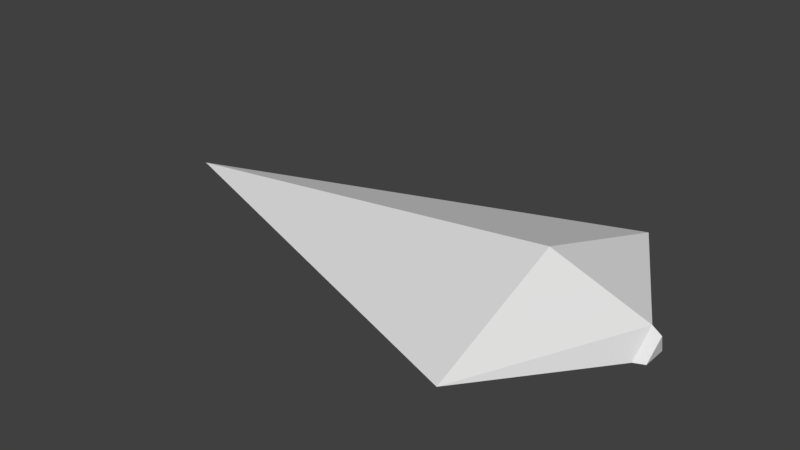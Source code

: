 # Source: LightCruiser.blend  (saved by Blender 2.79.0; exported with 4.5.12 LTS)
import bpy
from mathutils import Matrix  # noqa: F401  (used for matrix-valued properties, if any)

bpy.ops.wm.read_factory_settings(use_empty=True)
scene = bpy.context.scene
scene.name = 'Scene'

# ---- collections
col_collection_1 = bpy.data.collections.new('Collection 1'); scene.collection.children.link(col_collection_1)

# ---- materials (node trees are filled in below, after node groups)
mat_material_001 = bpy.data.materials.new('Material.001')
mat_material_001.alpha_threshold = 0.0
mat_material_001.use_transparent_shadow = False
mat_material_001.roughness = 0.5

# ---- material node trees

# ---- world
world_world = bpy.data.worlds.new('World'); scene.world = world_world
world_world.color = (0.05088, 0.05088, 0.05088)
world_world.use_sun_shadow = False
world_world.sun_shadow_jitter_overblur = 0.0
world_world.cycles.sampling_method = 'MANUAL'

# ---- meshes
me_icosphere = bpy.data.meshes.new('Icosphere')
me_icosphere.from_pydata([(4.332, 0.0, 0.5797), (6.209, -0.7886, -0.651), (1.507, -5.112, -0.651), (-17.85, 0.0, 0.2435), (1.507, 5.112, -0.651), (6.209, 0.7886, -0.651), (2.336, -7.426, 0.1422), (2.336, 7.426, 0.1422), (6.465, 0.0, 0.6907), (1.922, 0.0, 2.375), (6.702, -0.6001, -0.6344), (6.702, 0.6001, -0.6344), (6.897, 0.0, 0.3866)], [], [(0, 1, 2), (1, 0, 5), (0, 2, 3), (0, 3, 4), (0, 4, 5), (1, 5, 11, 10), (2, 1, 6), (5, 4, 7), (1, 8, 6), (2, 6, 3), (4, 3, 7), (5, 7, 8), (6, 8, 9), (3, 6, 9), (7, 3, 9), (8, 7, 9), (10, 11, 12), (5, 8, 12, 11), (8, 1, 10, 12)])
_uv = me_icosphere.uv_layers.new(name='UVMap')
_uv.uv.foreach_set('vector', [0.2213, 0.8487, 0.1622, 0.9117, 0.07782, 0.6684, 0.1622, 0.9117, 0.2213, 0.8487, 0.2134, 0.9348, 0.2213, 0.8487, 0.07782, 0.6684, 0.4821, 0.0, 0.2213, 0.8487, 0.4821, 0.0, 0.4097, 0.818, 0.2213, 0.8487, 0.4097, 0.818, 0.2134, 0.9348, 0.1622, 0.9117, 0.2134, 0.9348, 0.2016, 0.9509, 0.1626, 0.9333, 0.07782, 0.6684, 0.1622, 0.9117, 0.0, 0.6645, 0.2134, 0.9348, 0.4097, 0.818, 0.4821, 0.8819, 0.9568, 0.3512, 1.0, 0.3095, 1.0, 0.6191, 0.07782, 0.6684, 0.0, 0.6645, 0.4821, 0.0, 0.4097, 0.818, 0.4821, 0.0, 0.4821, 0.8819, 0.9568, 0.2679, 1.0, 0.0, 1.0, 0.3095, 0.4821, 0.2647, 0.6771, 0.0, 0.7486, 0.1759, 0.9568, 0.9353, 0.4821, 0.2647, 0.7486, 0.1759, 0.9568, 0.05231, 0.9568, 0.9353, 0.7486, 0.1759, 0.6771, 0.0, 0.9568, 0.05231, 0.7486, 0.1759, 0.5192, 0.9845, 0.4821, 0.9599, 0.5192, 0.9353, 0.5192, 1.0, 0.5192, 0.9353, 0.5369, 0.943, 0.5369, 0.9923, 0.5537, 0.9353, 0.5537, 0.9821, 0.5369, 0.9723, 0.5369, 0.9366])
me_icosphere.materials.append(mat_material_001)
me_icosphere.use_remesh_preserve_volume = False
me_icosphere.use_remesh_preserve_attributes = False
me_icosphere.use_mirror_vertex_groups = False
me_icosphere.update()

# ---- objects
ob_icosphere = bpy.data.objects.new('Icosphere', me_icosphere)

# ---- transforms, parenting, visibility, modifiers, constraints
ob_icosphere.location = (0.0, 0.0, 0.0)
ob_icosphere.lineart.crease_threshold = 0.0

# ---- collection membership
col_collection_1.objects.link(ob_icosphere)

# ---- scene / render settings (as saved in the file)
scene.frame_start = 1; scene.frame_end = 250; scene.frame_set(1)
scene.render.engine = 'BLENDER_EEVEE_NEXT'
scene.render.resolution_percentage = 50
scene.render.dither_intensity = 0.0
scene.cycles.use_denoising = False
scene.cycles.samples = 128
scene.cycles.sampling_pattern = 'TABULATED_SOBOL'
scene.cycles.use_adaptive_sampling = False
scene.cycles.use_light_tree = False
scene.cycles.blur_glossy = 0.0
scene.cycles.sample_clamp_indirect = 0.0
scene.view_settings.view_transform = 'Standard'
bpy.context.view_layer.update()

# ---- added for rendering (the .blend has no active camera and no usable light): camera, sun
cam_auto = bpy.data.cameras.new('AutoCamera')
cam_auto.lens = 50.0
cam_auto.sensor_width = 36.0
cam_auto.clip_end = 1000.0
ob_auto_camera = bpy.data.objects.new('AutoCamera', cam_auto)
scene.collection.objects.link(ob_auto_camera)
ob_auto_camera.location = (21.3747, -32.2235, 22.3445)
ob_auto_camera.rotation_euler = (1.09748, -7.21219e-08, 0.694738)
scene.camera = ob_auto_camera
light_auto_sun = bpy.data.lights.new('AutoSun', 'SUN')
light_auto_sun.energy = 3.0
light_auto_sun.angle = 0.0523599
ob_auto_sun = bpy.data.objects.new('AutoSun', light_auto_sun)
scene.collection.objects.link(ob_auto_sun)
ob_auto_sun.rotation_euler = (0.872665, 0.174533, 0.523599)
bpy.context.view_layer.update()
